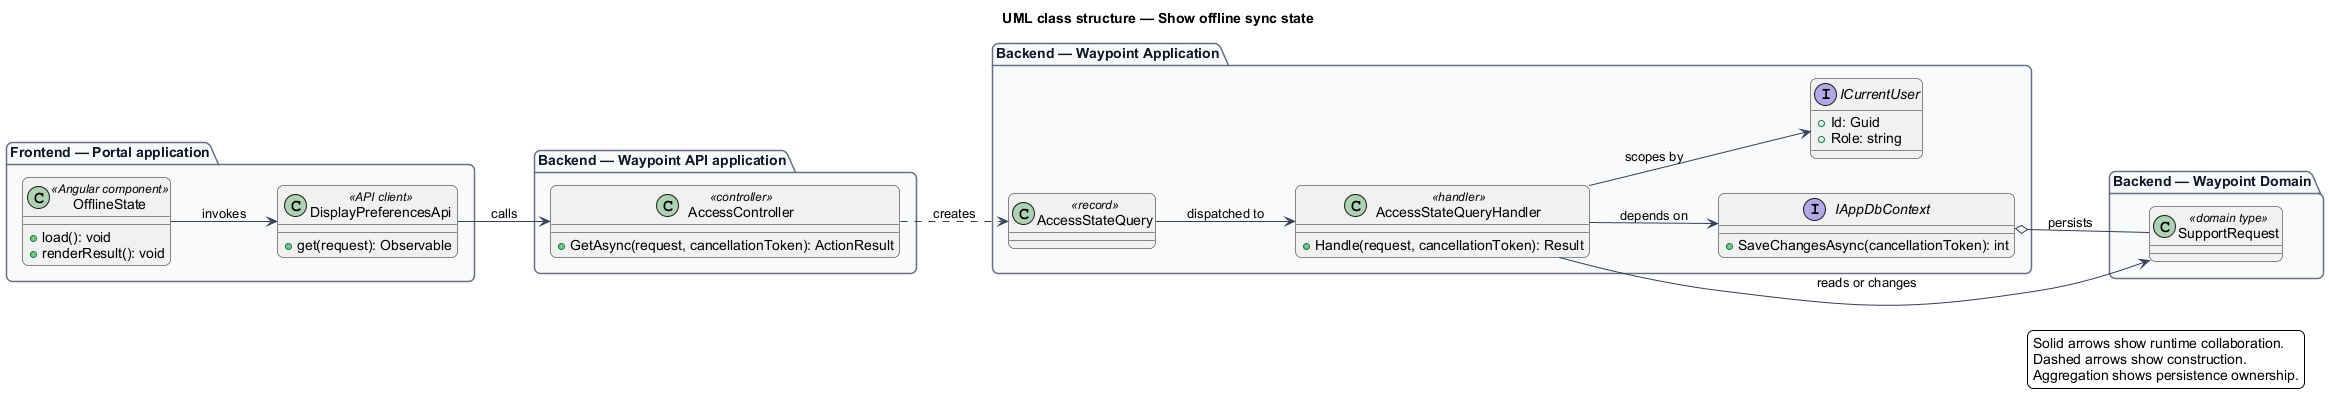

The diagram above was rendered by PlantUML. Its source (embedded in the PNG):
@startuml
left to right direction
title UML class structure — Show offline sync state
skinparam backgroundColor #FFFFFF
skinparam shadowing false
skinparam roundcorner 12
skinparam defaultFontName Arial
skinparam ArrowColor #344054
skinparam rectangle {
  BorderColor #344054
  FontColor #101828
}
skinparam package {
  BorderColor #667085
  FontColor #101828
  BackgroundColor #F9FAFB
}
package "Frontend — Portal application" {
  class "OfflineState" as page_OfflineState <<Angular component>> {
    +load(): void
    +renderResult(): void
  }
  class "DisplayPreferencesApi" as client_DisplayPreferencesApi <<API client>> {
    +get(request): Observable
  }
}
package "Backend — Waypoint API application" {
  class "AccessController" as controller_AccessController <<controller>> {
    +GetAsync(request, cancellationToken): ActionResult
  }
}
package "Backend — Waypoint Application" {
  class "AccessStateQuery" as request_AccessStateQuery <<record>>
  class "AccessStateQueryHandler" as handler_AccessStateQueryHandler <<handler>> {
    +Handle(request, cancellationToken): Result
  }
  interface IAppDbContext {
    +SaveChangesAsync(cancellationToken): int
  }
  interface ICurrentUser {
    +Id: Guid
    +Role: string
  }
}
package "Backend — Waypoint Domain" {
  class "SupportRequest" as entity_SupportRequest <<domain type>>
}
page_OfflineState --> client_DisplayPreferencesApi : invokes
client_DisplayPreferencesApi --> controller_AccessController : calls
controller_AccessController ..> request_AccessStateQuery : creates
request_AccessStateQuery --> handler_AccessStateQueryHandler : dispatched to
handler_AccessStateQueryHandler --> IAppDbContext : depends on
handler_AccessStateQueryHandler --> ICurrentUser : scopes by
handler_AccessStateQueryHandler --> entity_SupportRequest : reads or changes
IAppDbContext o-- entity_SupportRequest : persists
legend right
  Solid arrows show runtime collaboration.
  Dashed arrows show construction.
  Aggregation shows persistence ownership.
endlegend
@enduml